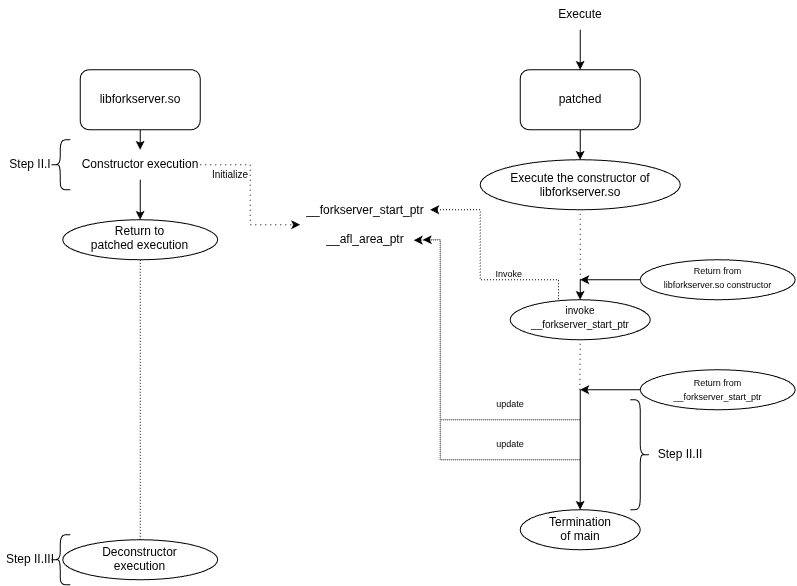

The diagram above was exported from draw.io. Its source (the exported page's mxGraphModel, read from the mxfile embedded in the PNG):
<mxGraphModel dx="1664" dy="913" grid="1" gridSize="10" guides="1" tooltips="1" connect="1" arrows="1" fold="1" page="1" pageScale="1" pageWidth="827" pageHeight="1169" math="0" shadow="0">
  <root>
    <mxCell id="0" />
    <mxCell id="1" parent="0" />
    <mxCell id="4f6yAS53X1rAD600hHPa-56" parent="1" style="rounded=1;whiteSpace=wrap;html=1;" value="libforkserver.so" vertex="1">
      <mxGeometry height="60" width="120" x="80" y="70" as="geometry" />
    </mxCell>
    <mxCell id="4f6yAS53X1rAD600hHPa-57" parent="1" style="rounded=1;whiteSpace=wrap;html=1;" value="patched" vertex="1">
      <mxGeometry height="60" width="120" x="520" y="70" as="geometry" />
    </mxCell>
    <mxCell id="4f6yAS53X1rAD600hHPa-58" parent="1" style="text;html=1;whiteSpace=wrap;strokeColor=none;fillColor=none;align=center;verticalAlign=middle;rounded=0;" value="__forkserver_start_ptr&lt;br&gt;&lt;br&gt;__afl_area_ptr" vertex="1">
      <mxGeometry height="30" width="130" x="300" y="210" as="geometry" />
    </mxCell>
    <mxCell id="4f6yAS53X1rAD600hHPa-61" edge="1" parent="1" source="4f6yAS53X1rAD600hHPa-56" style="endArrow=classic;html=1;rounded=0;exitX=0.5;exitY=1;exitDx=0;exitDy=0;entryX=0.5;entryY=0;entryDx=0;entryDy=0;" target="4f6yAS53X1rAD600hHPa-64" value="">
      <mxGeometry height="50" relative="1" width="50" as="geometry">
        <mxPoint x="380" y="260" as="sourcePoint" />
        <mxPoint x="140" y="169.82" as="targetPoint" />
      </mxGeometry>
    </mxCell>
    <mxCell id="4f6yAS53X1rAD600hHPa-65" edge="1" parent="1" source="4f6yAS53X1rAD600hHPa-64" style="edgeStyle=orthogonalEdgeStyle;rounded=0;orthogonalLoop=1;jettySize=auto;html=1;dashed=1;dashPattern=1 4;entryX=0;entryY=0.5;entryDx=0;entryDy=0;" target="4f6yAS53X1rAD600hHPa-58">
      <mxGeometry relative="1" as="geometry">
        <Array as="points">
          <mxPoint x="250" y="165" />
          <mxPoint x="250" y="225" />
        </Array>
        <mxPoint x="260" y="80" as="targetPoint" />
      </mxGeometry>
    </mxCell>
    <mxCell id="4f6yAS53X1rAD600hHPa-64" parent="1" style="text;html=1;whiteSpace=wrap;strokeColor=none;fillColor=none;align=center;verticalAlign=middle;rounded=0;" value="Constructor execution" vertex="1">
      <mxGeometry height="30" width="120" x="80" y="150" as="geometry" />
    </mxCell>
    <mxCell id="4f6yAS53X1rAD600hHPa-66" parent="1" style="text;html=1;whiteSpace=wrap;strokeColor=none;fillColor=none;align=center;verticalAlign=middle;rounded=0;fontSize=10;" value="Initialize" vertex="1">
      <mxGeometry height="30" width="60" x="200" y="160" as="geometry" />
    </mxCell>
    <mxCell id="4f6yAS53X1rAD600hHPa-67" parent="1" style="shape=curlyBracket;whiteSpace=wrap;html=1;rounded=1;labelPosition=left;verticalLabelPosition=middle;align=right;verticalAlign=middle;" value="" vertex="1">
      <mxGeometry height="50" width="20" x="50" y="140" as="geometry" />
    </mxCell>
    <mxCell id="4f6yAS53X1rAD600hHPa-68" parent="1" style="text;html=1;whiteSpace=wrap;strokeColor=none;fillColor=none;align=center;verticalAlign=middle;rounded=0;autosize=1;resizable=0;" value="Step II.I" vertex="1">
      <mxGeometry height="30" width="60" y="150" as="geometry" />
    </mxCell>
    <mxCell id="4f6yAS53X1rAD600hHPa-70" edge="1" parent="1" source="4f6yAS53X1rAD600hHPa-69" style="edgeStyle=orthogonalEdgeStyle;rounded=0;orthogonalLoop=1;jettySize=auto;html=1;entryX=0.5;entryY=0;entryDx=0;entryDy=0;" target="4f6yAS53X1rAD600hHPa-57">
      <mxGeometry relative="1" as="geometry" />
    </mxCell>
    <mxCell id="4f6yAS53X1rAD600hHPa-69" parent="1" style="text;html=1;whiteSpace=wrap;strokeColor=none;fillColor=none;align=center;verticalAlign=middle;rounded=0;" value="Execute" vertex="1">
      <mxGeometry height="30" width="120" x="520" as="geometry" />
    </mxCell>
    <mxCell id="4f6yAS53X1rAD600hHPa-79" parent="1" style="text;html=1;whiteSpace=wrap;strokeColor=none;fillColor=none;align=center;verticalAlign=middle;rounded=0;fontSize=9;" value="Invoke&amp;nbsp;" vertex="1">
      <mxGeometry height="10" width="60" x="480" y="270" as="geometry" />
    </mxCell>
    <mxCell id="4f6yAS53X1rAD600hHPa-83" parent="1" style="shape=curlyBracket;whiteSpace=wrap;html=1;rounded=1;flipH=1;labelPosition=right;verticalLabelPosition=middle;align=left;verticalAlign=middle;legacyAnchorPoints=0;" value="" vertex="1">
      <mxGeometry height="110" width="20" x="630" y="400" as="geometry" />
    </mxCell>
    <mxCell id="4f6yAS53X1rAD600hHPa-84" parent="1" style="text;html=1;whiteSpace=wrap;strokeColor=none;fillColor=none;align=center;verticalAlign=middle;rounded=0;" value="Step II.II" vertex="1">
      <mxGeometry height="30" width="60" x="650" y="440" as="geometry" />
    </mxCell>
    <mxCell id="4f6yAS53X1rAD600hHPa-85" edge="1" parent="1" style="endArrow=classic;html=1;rounded=0;" value="">
      <mxGeometry height="50" relative="1" width="50" as="geometry">
        <mxPoint x="580" y="390" as="sourcePoint" />
        <mxPoint x="580" y="510" as="targetPoint" />
      </mxGeometry>
    </mxCell>
    <mxCell id="4f6yAS53X1rAD600hHPa-87" edge="1" parent="1" style="endArrow=classic;html=1;rounded=0;dashed=1;dashPattern=1 1;entryX=0.873;entryY=1.017;entryDx=0;entryDy=0;entryPerimeter=0;" target="4f6yAS53X1rAD600hHPa-58" value="">
      <mxGeometry height="50" relative="1" width="50" as="geometry">
        <Array as="points">
          <mxPoint x="440" y="420" />
          <mxPoint x="440" y="240" />
        </Array>
        <mxPoint x="580" y="420" as="sourcePoint" />
        <mxPoint x="397.5" y="250" as="targetPoint" />
      </mxGeometry>
    </mxCell>
    <mxCell id="4f6yAS53X1rAD600hHPa-88" parent="1" style="text;html=1;whiteSpace=wrap;strokeColor=none;fillColor=none;align=center;verticalAlign=middle;rounded=0;fontSize=9;" value="update" vertex="1">
      <mxGeometry height="30" width="60" x="480" y="390" as="geometry" />
    </mxCell>
    <mxCell id="4f6yAS53X1rAD600hHPa-93" parent="1" style="shape=curlyBracket;whiteSpace=wrap;html=1;rounded=1;labelPosition=left;verticalLabelPosition=middle;align=right;verticalAlign=middle;" value="" vertex="1">
      <mxGeometry height="50" width="20" x="50" y="535" as="geometry" />
    </mxCell>
    <mxCell id="4f6yAS53X1rAD600hHPa-94" parent="1" style="text;html=1;whiteSpace=wrap;strokeColor=none;fillColor=none;align=center;verticalAlign=middle;rounded=0;" value="Step II.III" vertex="1">
      <mxGeometry height="30" width="60" y="545" as="geometry" />
    </mxCell>
    <mxCell id="4f6yAS53X1rAD600hHPa-98" edge="1" parent="1" source="4f6yAS53X1rAD600hHPa-64" style="endArrow=classic;html=1;rounded=0;exitX=0.5;exitY=1;exitDx=0;exitDy=0;entryX=0.5;entryY=0;entryDx=0;entryDy=0;" value="">
      <mxGeometry height="50" relative="1" width="50" as="geometry">
        <mxPoint x="260" y="330" as="sourcePoint" />
        <mxPoint x="140" y="220" as="targetPoint" />
      </mxGeometry>
    </mxCell>
    <mxCell id="4f6yAS53X1rAD600hHPa-101" parent="1" style="ellipse;whiteSpace=wrap;html=1;shapeInside=1;" value="Return to patched execution" vertex="1">
      <mxGeometry height="40" width="155" x="62.5" y="220" as="geometry" />
    </mxCell>
    <mxCell id="4f6yAS53X1rAD600hHPa-102" edge="1" parent="1" source="4f6yAS53X1rAD600hHPa-57" style="endArrow=classic;html=1;rounded=0;exitX=0.5;exitY=1;exitDx=0;exitDy=0;" target="4f6yAS53X1rAD600hHPa-103" value="">
      <mxGeometry height="50" relative="1" width="50" as="geometry">
        <mxPoint x="370" y="300" as="sourcePoint" />
        <mxPoint x="580" y="160" as="targetPoint" />
      </mxGeometry>
    </mxCell>
    <mxCell id="4f6yAS53X1rAD600hHPa-103" parent="1" style="ellipse;whiteSpace=wrap;html=1;shapeInside=1;" value="Execute the constructor of libforkserver.so" vertex="1">
      <mxGeometry height="50" width="200" x="480" y="160" as="geometry" />
    </mxCell>
    <mxCell id="4f6yAS53X1rAD600hHPa-104" edge="1" parent="1" style="endArrow=none;dashed=1;html=1;dashPattern=1 4;strokeWidth=1;rounded=0;entryX=0.5;entryY=1;entryDx=0;entryDy=0;" target="4f6yAS53X1rAD600hHPa-103" value="">
      <mxGeometry height="50" relative="1" width="50" as="geometry">
        <mxPoint x="580" y="280" as="sourcePoint" />
        <mxPoint x="350" y="280" as="targetPoint" />
      </mxGeometry>
    </mxCell>
    <mxCell id="4f6yAS53X1rAD600hHPa-105" edge="1" parent="1" style="endArrow=classic;html=1;rounded=0;" value="">
      <mxGeometry height="50" relative="1" width="50" as="geometry">
        <mxPoint x="640" y="280" as="sourcePoint" />
        <mxPoint x="580" y="280" as="targetPoint" />
      </mxGeometry>
    </mxCell>
    <mxCell id="4f6yAS53X1rAD600hHPa-107" parent="1" style="ellipse;whiteSpace=wrap;html=1;shapeInside=1;" value="&lt;font style=&quot;font-size: 9px;&quot;&gt;Return from libforkserver.so constructor&lt;/font&gt;" vertex="1">
      <mxGeometry height="40" width="155" x="640" y="260" as="geometry" />
    </mxCell>
    <mxCell id="4f6yAS53X1rAD600hHPa-111" edge="1" parent="1" style="endArrow=classic;html=1;rounded=0;" target="4f6yAS53X1rAD600hHPa-112" value="">
      <mxGeometry height="50" relative="1" width="50" as="geometry">
        <mxPoint x="580" y="280" as="sourcePoint" />
        <mxPoint x="580" y="310" as="targetPoint" />
      </mxGeometry>
    </mxCell>
    <mxCell id="4f6yAS53X1rAD600hHPa-112" parent="1" style="ellipse;whiteSpace=wrap;html=1;shapeInside=1;" value="&lt;font style=&quot;font-size: 10px;&quot;&gt;invoke __forkserver_start_ptr&lt;/font&gt;" vertex="1">
      <mxGeometry height="40" width="140" x="510" y="300" as="geometry" />
    </mxCell>
    <mxCell id="4f6yAS53X1rAD600hHPa-114" edge="1" parent="1" source="4f6yAS53X1rAD600hHPa-112" style="endArrow=classic;html=1;rounded=0;entryX=1;entryY=0;entryDx=0;entryDy=0;exitX=0.345;exitY=-0.011;exitDx=0;exitDy=0;exitPerimeter=0;dashed=1;dashPattern=1 2;" target="4f6yAS53X1rAD600hHPa-58" value="">
      <mxGeometry height="50" relative="1" width="50" as="geometry">
        <Array as="points">
          <mxPoint x="558.3" y="280" />
          <mxPoint x="480" y="280" />
          <mxPoint x="480" y="210" />
        </Array>
        <mxPoint x="230" y="320" as="sourcePoint" />
        <mxPoint x="280" y="270" as="targetPoint" />
      </mxGeometry>
    </mxCell>
    <mxCell id="4f6yAS53X1rAD600hHPa-118" edge="1" parent="1" source="4f6yAS53X1rAD600hHPa-115" style="edgeStyle=orthogonalEdgeStyle;rounded=0;orthogonalLoop=1;jettySize=auto;html=1;">
      <mxGeometry relative="1" as="geometry">
        <mxPoint x="580" y="390" as="targetPoint" />
      </mxGeometry>
    </mxCell>
    <mxCell id="4f6yAS53X1rAD600hHPa-115" parent="1" style="ellipse;whiteSpace=wrap;html=1;shapeInside=1;" value="&lt;font style=&quot;font-size: 9px;&quot;&gt;Return from __forkserver_start_ptr&lt;/font&gt;" vertex="1">
      <mxGeometry height="40" width="155" x="640" y="370" as="geometry" />
    </mxCell>
    <mxCell id="4f6yAS53X1rAD600hHPa-117" edge="1" parent="1" style="endArrow=none;dashed=1;html=1;dashPattern=1 4;strokeWidth=1;rounded=0;entryX=0.5;entryY=1;entryDx=0;entryDy=0;" target="4f6yAS53X1rAD600hHPa-112" value="">
      <mxGeometry height="50" relative="1" width="50" as="geometry">
        <mxPoint x="579.58" y="390" as="sourcePoint" />
        <mxPoint x="579.58" y="350" as="targetPoint" />
      </mxGeometry>
    </mxCell>
    <mxCell id="4f6yAS53X1rAD600hHPa-120" parent="1" style="ellipse;whiteSpace=wrap;html=1;shapeInside=1;" value="Termination of main" vertex="1">
      <mxGeometry height="40" width="120" x="520" y="510" as="geometry" />
    </mxCell>
    <mxCell id="4f6yAS53X1rAD600hHPa-121" edge="1" parent="1" style="endArrow=classic;html=1;rounded=0;dashed=1;dashPattern=1 1;" value="">
      <mxGeometry height="50" relative="1" width="50" as="geometry">
        <Array as="points">
          <mxPoint x="440" y="460" />
          <mxPoint x="440" y="240" />
        </Array>
        <mxPoint x="580" y="460" as="sourcePoint" />
        <mxPoint x="422.59" y="240" as="targetPoint" />
      </mxGeometry>
    </mxCell>
    <mxCell id="4f6yAS53X1rAD600hHPa-122" parent="1" style="text;html=1;whiteSpace=wrap;strokeColor=none;fillColor=none;align=center;verticalAlign=middle;rounded=0;fontSize=9;" value="update" vertex="1">
      <mxGeometry height="30" width="60" x="480" y="430" as="geometry" />
    </mxCell>
    <mxCell id="4f6yAS53X1rAD600hHPa-123" parent="1" style="ellipse;whiteSpace=wrap;html=1;shapeInside=1;" value="Deconstructor execution" vertex="1">
      <mxGeometry height="40" width="155" x="62.5" y="540" as="geometry" />
    </mxCell>
    <mxCell id="4f6yAS53X1rAD600hHPa-124" edge="1" parent="1" source="4f6yAS53X1rAD600hHPa-101" style="endArrow=none;dashed=1;html=1;dashPattern=1 2;strokeWidth=1;rounded=0;exitX=0.5;exitY=1;exitDx=0;exitDy=0;entryX=0.5;entryY=0;entryDx=0;entryDy=0;startSize=4;" target="4f6yAS53X1rAD600hHPa-123" value="">
      <mxGeometry height="50" relative="1" width="50" as="geometry">
        <mxPoint x="170" y="270" as="sourcePoint" />
        <mxPoint x="220" y="220" as="targetPoint" />
      </mxGeometry>
    </mxCell>
  </root>
</mxGraphModel>